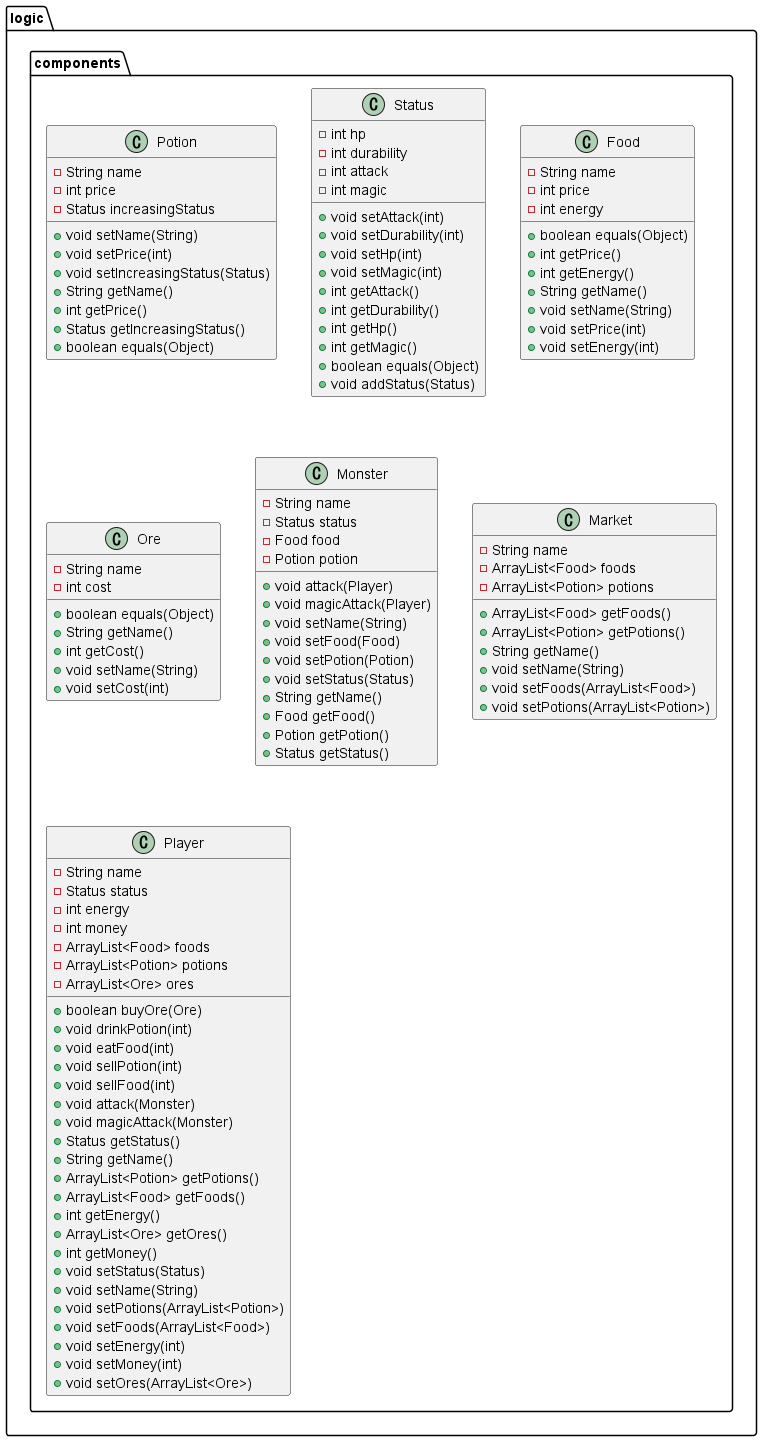

The diagram above was rendered by PlantUML. Its source (embedded in the PNG):
@startuml
class logic.components.Potion {
- String name
- int price
- Status increasingStatus
+ void setName(String)
+ void setPrice(int)
+ void setIncreasingStatus(Status)
+ String getName()
+ int getPrice()
+ Status getIncreasingStatus()
+ boolean equals(Object)
}
class logic.components.Status {
- int hp
- int durability
- int attack
- int magic
+ void setAttack(int)
+ void setDurability(int)
+ void setHp(int)
+ void setMagic(int)
+ int getAttack()
+ int getDurability()
+ int getHp()
+ int getMagic()
+ boolean equals(Object)
+ void addStatus(Status)
}
class logic.components.Food {
- String name
- int price
- int energy
+ boolean equals(Object)
+ int getPrice()
+ int getEnergy()
+ String getName()
+ void setName(String)
+ void setPrice(int)
+ void setEnergy(int)
}
class logic.components.Ore {
- String name
- int cost
+ boolean equals(Object)
+ String getName()
+ int getCost()
+ void setName(String)
+ void setCost(int)
}
class logic.components.Monster {
- String name
- Status status
- Food food
- Potion potion
+ void attack(Player)
+ void magicAttack(Player)
+ void setName(String)
+ void setFood(Food)
+ void setPotion(Potion)
+ void setStatus(Status)
+ String getName()
+ Food getFood()
+ Potion getPotion()
+ Status getStatus()
}
class logic.components.Market {
- String name
- ArrayList<Food> foods
- ArrayList<Potion> potions
+ ArrayList<Food> getFoods()
+ ArrayList<Potion> getPotions()
+ String getName()
+ void setName(String)
+ void setFoods(ArrayList<Food>)
+ void setPotions(ArrayList<Potion>)
}
class logic.components.Player {
- String name
- Status status
- int energy
- int money
- ArrayList<Food> foods
- ArrayList<Potion> potions
- ArrayList<Ore> ores
+ boolean buyOre(Ore)
+ void drinkPotion(int)
+ void eatFood(int)
+ void sellPotion(int)
+ void sellFood(int)
+ void attack(Monster)
+ void magicAttack(Monster)
+ Status getStatus()
+ String getName()
+ ArrayList<Potion> getPotions()
+ ArrayList<Food> getFoods()
+ int getEnergy()
+ ArrayList<Ore> getOres()
+ int getMoney()
+ void setStatus(Status)
+ void setName(String)
+ void setPotions(ArrayList<Potion>)
+ void setFoods(ArrayList<Food>)
+ void setEnergy(int)
+ void setMoney(int)
+ void setOres(ArrayList<Ore>)
}
@enduml